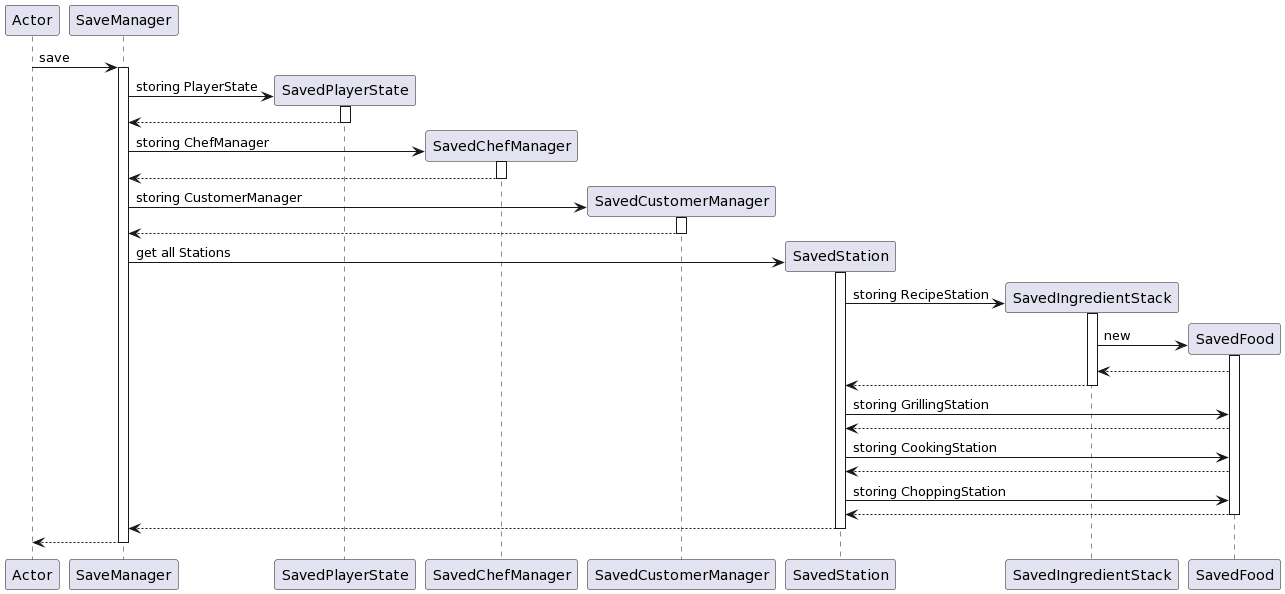

The diagram above was rendered by PlantUML. Its source (embedded in the PNG):
@startuml
participant Actor
Actor -> SaveManager : save
activate SaveManager
create SavedPlayerState
SaveManager -> SavedPlayerState : storing PlayerState
activate SavedPlayerState
SavedPlayerState --> SaveManager
deactivate SavedPlayerState
create SavedChefManager
SaveManager -> SavedChefManager : storing ChefManager
activate SavedChefManager
SavedChefManager --> SaveManager
deactivate SavedChefManager
create SavedCustomerManager
SaveManager -> SavedCustomerManager : storing CustomerManager
activate SavedCustomerManager
SavedCustomerManager --> SaveManager
deactivate SavedCustomerManager
create SavedStation
SaveManager -> SavedStation : get all Stations
activate SavedStation
create SavedIngredientStack
SavedStation -> SavedIngredientStack : storing RecipeStation
activate SavedIngredientStack
create SavedFood
SavedIngredientStack -> SavedFood : new
activate SavedFood
SavedFood --> SavedIngredientStack
SavedIngredientStack --> SavedStation
deactivate SavedIngredientStack
SavedStation -> SavedFood : storing GrillingStation
SavedFood --> SavedStation
SavedStation -> SavedFood : storing CookingStation
SavedFood --> SavedStation
SavedStation -> SavedFood : storing ChoppingStation
SavedFood --> SavedStation
deactivate SavedFood
SavedStation --> SaveManager
deactivate SavedStation
return
@enduml